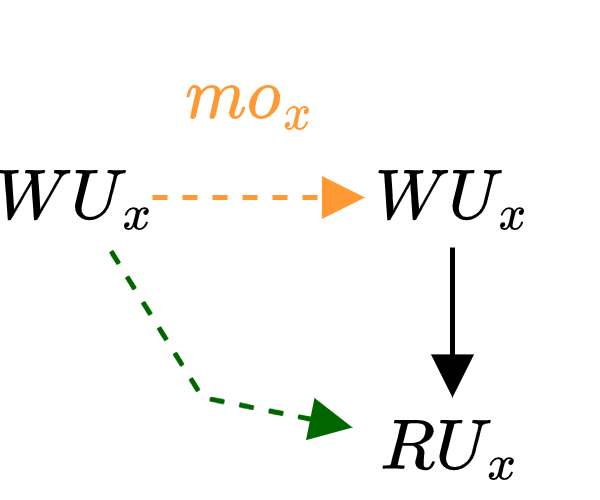

The diagram above was exported from draw.io. Its source (the exported page's mxGraphModel, read from the mxfile embedded in the PNG):
<mxGraphModel dx="256" dy="241" grid="1" gridSize="10" guides="1" tooltips="1" connect="1" arrows="1" fold="1" page="1" pageScale="1" pageWidth="827" pageHeight="1169" math="1" shadow="0">
  <root>
    <mxCell id="0" />
    <mxCell id="1" parent="0" />
    <mxCell id="qTWhZlipzL8f2N2Kip_U-1" value="$$WU_x$$" style="text;html=1;strokeColor=none;fillColor=none;align=center;verticalAlign=middle;whiteSpace=wrap;rounded=0;" vertex="1" parent="1">
      <mxGeometry x="100" y="70" width="30" height="20" as="geometry" />
    </mxCell>
    <mxCell id="qTWhZlipzL8f2N2Kip_U-2" value="$$RU_x$$" style="text;html=1;strokeColor=none;fillColor=none;align=center;verticalAlign=middle;whiteSpace=wrap;rounded=0;" vertex="1" parent="1">
      <mxGeometry x="170" y="120" width="40" height="20" as="geometry" />
    </mxCell>
    <mxCell id="qTWhZlipzL8f2N2Kip_U-3" value="$$WU_x$$" style="text;html=1;strokeColor=none;fillColor=none;align=center;verticalAlign=middle;whiteSpace=wrap;rounded=0;" vertex="1" parent="1">
      <mxGeometry x="172.5" y="70" width="35" height="20" as="geometry" />
    </mxCell>
    <mxCell id="qTWhZlipzL8f2N2Kip_U-4" style="edgeStyle=none;rounded=0;orthogonalLoop=1;jettySize=auto;html=1;endArrow=block;endFill=1;fillColor=#e51400;strokeColor=#000000;exitX=0.5;exitY=1;exitDx=0;exitDy=0;entryX=0.5;entryY=0;entryDx=0;entryDy=0;" edge="1" parent="1" source="qTWhZlipzL8f2N2Kip_U-3" target="qTWhZlipzL8f2N2Kip_U-2">
      <mxGeometry relative="1" as="geometry">
        <mxPoint x="30" y="50" as="sourcePoint" />
        <mxPoint x="30" y="100" as="targetPoint" />
      </mxGeometry>
    </mxCell>
    <mxCell id="qTWhZlipzL8f2N2Kip_U-5" style="edgeStyle=none;rounded=0;orthogonalLoop=1;jettySize=auto;html=1;endArrow=none;endFill=0;fillColor=#e51400;strokeColor=#006600;dashed=1;startArrow=block;startFill=1;" edge="1" parent="1" source="qTWhZlipzL8f2N2Kip_U-2" target="qTWhZlipzL8f2N2Kip_U-1">
      <mxGeometry relative="1" as="geometry">
        <mxPoint x="170" y="30" as="sourcePoint" />
        <mxPoint x="220" y="40" as="targetPoint" />
        <Array as="points">
          <mxPoint x="140" y="120" />
        </Array>
      </mxGeometry>
    </mxCell>
    <mxCell id="qTWhZlipzL8f2N2Kip_U-6" style="rounded=0;orthogonalLoop=1;jettySize=auto;html=1;dashed=1;strokeColor=#FF9933;endArrow=block;endFill=1;entryX=0;entryY=0.5;entryDx=0;entryDy=0;exitX=1;exitY=0.5;exitDx=0;exitDy=0;" edge="1" parent="1" source="qTWhZlipzL8f2N2Kip_U-1" target="qTWhZlipzL8f2N2Kip_U-3">
      <mxGeometry relative="1" as="geometry">
        <mxPoint x="120" y="160" as="sourcePoint" />
        <mxPoint x="120" y="140" as="targetPoint" />
        <Array as="points" />
      </mxGeometry>
    </mxCell>
    <mxCell id="qTWhZlipzL8f2N2Kip_U-7" value="$$mo_x$$" style="text;html=1;strokeColor=none;fillColor=none;align=center;verticalAlign=middle;whiteSpace=wrap;rounded=0;fontColor=#FF9933;" vertex="1" parent="1">
      <mxGeometry x="130" y="50" width="40" height="20" as="geometry" />
    </mxCell>
  </root>
</mxGraphModel>